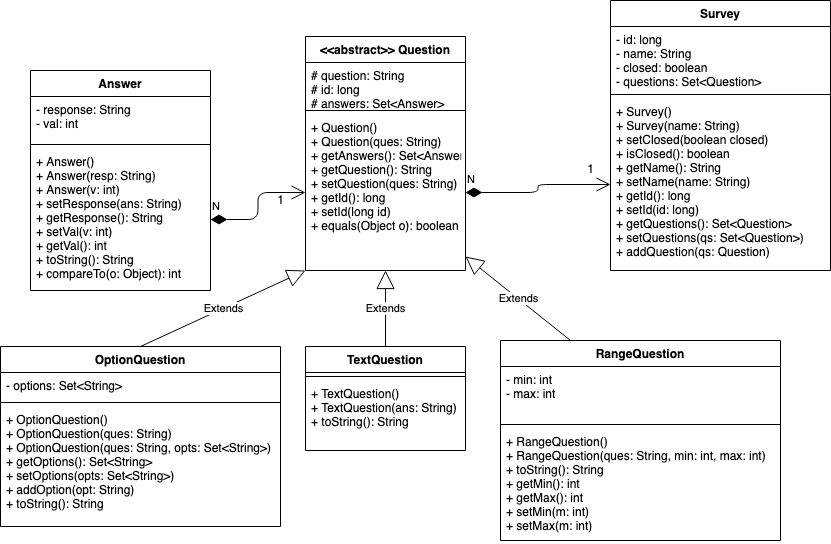

The diagram above was exported from draw.io. Its source (the exported page's mxGraphModel, read from the mxfile embedded in the PNG):
<mxGraphModel dx="1758" dy="514" grid="1" gridSize="10" guides="1" tooltips="1" connect="1" arrows="1" fold="1" page="1" pageScale="1" pageWidth="850" pageHeight="1100" math="0" shadow="0">
  <root>
    <mxCell id="0" />
    <mxCell id="1" parent="0" />
    <mxCell id="W_-J-p1eaOUHchFhhotB-1" value="Survey" style="swimlane;fontStyle=1;align=center;verticalAlign=top;childLayout=stackLayout;horizontal=1;startSize=26;horizontalStack=0;resizeParent=1;resizeParentMax=0;resizeLast=0;collapsible=1;marginBottom=0;" parent="1" vertex="1">
      <mxGeometry x="570" y="20" width="220" height="270" as="geometry" />
    </mxCell>
    <mxCell id="W_-J-p1eaOUHchFhhotB-2" value="- id: long&#10;- name: String&#10;- closed: boolean&#10;- questions: Set&lt;Question&gt;&#10;" style="text;strokeColor=none;fillColor=none;align=left;verticalAlign=top;spacingLeft=4;spacingRight=4;overflow=hidden;rotatable=0;points=[[0,0.5],[1,0.5]];portConstraint=eastwest;" parent="W_-J-p1eaOUHchFhhotB-1" vertex="1">
      <mxGeometry y="26" width="220" height="64" as="geometry" />
    </mxCell>
    <mxCell id="W_-J-p1eaOUHchFhhotB-3" value="" style="line;strokeWidth=1;fillColor=none;align=left;verticalAlign=middle;spacingTop=-1;spacingLeft=3;spacingRight=3;rotatable=0;labelPosition=right;points=[];portConstraint=eastwest;" parent="W_-J-p1eaOUHchFhhotB-1" vertex="1">
      <mxGeometry y="90" width="220" height="8" as="geometry" />
    </mxCell>
    <mxCell id="W_-J-p1eaOUHchFhhotB-4" value="+ Survey()&#10;+ Survey(name: String)&#10;+ setClosed(boolean closed)&#10;+ isClosed(): boolean&#10;+ getName(): String&#10;+ setName(name: String)&#10;+ getId(): long&#10;+ setId(id: long)&#10;+ getQuestions(): Set&lt;Question&gt;&#10;+ setQuestions(qs: Set&lt;Question&gt;)&#10;+ addQuestion(qs: Question)&#10;" style="text;strokeColor=none;fillColor=none;align=left;verticalAlign=top;spacingLeft=4;spacingRight=4;overflow=hidden;rotatable=0;points=[[0,0.5],[1,0.5]];portConstraint=eastwest;" parent="W_-J-p1eaOUHchFhhotB-1" vertex="1">
      <mxGeometry y="98" width="220" height="172" as="geometry" />
    </mxCell>
    <mxCell id="W_-J-p1eaOUHchFhhotB-9" value="TextQuestion" style="swimlane;fontStyle=1;align=center;verticalAlign=top;childLayout=stackLayout;horizontal=1;startSize=26;horizontalStack=0;resizeParent=1;resizeParentMax=0;resizeLast=0;collapsible=1;marginBottom=0;" parent="1" vertex="1">
      <mxGeometry x="265" y="366" width="160" height="104" as="geometry" />
    </mxCell>
    <mxCell id="W_-J-p1eaOUHchFhhotB-11" value="" style="line;strokeWidth=1;fillColor=none;align=left;verticalAlign=middle;spacingTop=-1;spacingLeft=3;spacingRight=3;rotatable=0;labelPosition=right;points=[];portConstraint=eastwest;" parent="W_-J-p1eaOUHchFhhotB-9" vertex="1">
      <mxGeometry y="26" width="160" height="8" as="geometry" />
    </mxCell>
    <mxCell id="W_-J-p1eaOUHchFhhotB-12" value="+ TextQuestion()&#10;+ TextQuestion(ans: String)&#10;+ toString(): String&#10;&#10;" style="text;strokeColor=none;fillColor=none;align=left;verticalAlign=top;spacingLeft=4;spacingRight=4;overflow=hidden;rotatable=0;points=[[0,0.5],[1,0.5]];portConstraint=eastwest;" parent="W_-J-p1eaOUHchFhhotB-9" vertex="1">
      <mxGeometry y="34" width="160" height="70" as="geometry" />
    </mxCell>
    <mxCell id="W_-J-p1eaOUHchFhhotB-13" value="RangeQuestion" style="swimlane;fontStyle=1;align=center;verticalAlign=top;childLayout=stackLayout;horizontal=1;startSize=26;horizontalStack=0;resizeParent=1;resizeParentMax=0;resizeLast=0;collapsible=1;marginBottom=0;" parent="1" vertex="1">
      <mxGeometry x="460" y="360" width="280" height="200" as="geometry" />
    </mxCell>
    <mxCell id="W_-J-p1eaOUHchFhhotB-14" value="- min: int&#10;- max: int&#10;" style="text;strokeColor=none;fillColor=none;align=left;verticalAlign=top;spacingLeft=4;spacingRight=4;overflow=hidden;rotatable=0;points=[[0,0.5],[1,0.5]];portConstraint=eastwest;" parent="W_-J-p1eaOUHchFhhotB-13" vertex="1">
      <mxGeometry y="26" width="280" height="54" as="geometry" />
    </mxCell>
    <mxCell id="W_-J-p1eaOUHchFhhotB-15" value="" style="line;strokeWidth=1;fillColor=none;align=left;verticalAlign=middle;spacingTop=-1;spacingLeft=3;spacingRight=3;rotatable=0;labelPosition=right;points=[];portConstraint=eastwest;" parent="W_-J-p1eaOUHchFhhotB-13" vertex="1">
      <mxGeometry y="80" width="280" height="8" as="geometry" />
    </mxCell>
    <mxCell id="W_-J-p1eaOUHchFhhotB-16" value="+ RangeQuestion()&#10;+ RangeQuestion(ques: String, min: int, max: int)&#10;+ toString(): String&#10;+ getMin(): int&#10;+ getMax(): int&#10;+ setMin(m: int)&#10;+ setMax(m: int)&#10;" style="text;strokeColor=none;fillColor=none;align=left;verticalAlign=top;spacingLeft=4;spacingRight=4;overflow=hidden;rotatable=0;points=[[0,0.5],[1,0.5]];portConstraint=eastwest;" parent="W_-J-p1eaOUHchFhhotB-13" vertex="1">
      <mxGeometry y="88" width="280" height="112" as="geometry" />
    </mxCell>
    <mxCell id="W_-J-p1eaOUHchFhhotB-17" value="OptionQuestion" style="swimlane;fontStyle=1;align=center;verticalAlign=top;childLayout=stackLayout;horizontal=1;startSize=26;horizontalStack=0;resizeParent=1;resizeParentMax=0;resizeLast=0;collapsible=1;marginBottom=0;" parent="1" vertex="1">
      <mxGeometry x="-40" y="366" width="280" height="180" as="geometry" />
    </mxCell>
    <mxCell id="W_-J-p1eaOUHchFhhotB-18" value="- options: Set&lt;String&gt;" style="text;strokeColor=none;fillColor=none;align=left;verticalAlign=top;spacingLeft=4;spacingRight=4;overflow=hidden;rotatable=0;points=[[0,0.5],[1,0.5]];portConstraint=eastwest;" parent="W_-J-p1eaOUHchFhhotB-17" vertex="1">
      <mxGeometry y="26" width="280" height="26" as="geometry" />
    </mxCell>
    <mxCell id="W_-J-p1eaOUHchFhhotB-19" value="" style="line;strokeWidth=1;fillColor=none;align=left;verticalAlign=middle;spacingTop=-1;spacingLeft=3;spacingRight=3;rotatable=0;labelPosition=right;points=[];portConstraint=eastwest;" parent="W_-J-p1eaOUHchFhhotB-17" vertex="1">
      <mxGeometry y="52" width="280" height="8" as="geometry" />
    </mxCell>
    <mxCell id="W_-J-p1eaOUHchFhhotB-20" value="+ OptionQuestion()&#10;+ OptionQuestion(ques: String)&#10;+ OptionQuestion(ques: String, opts: Set&lt;String&gt;)&#10;+ getOptions(): Set&lt;String&gt;&#10;+ setOptions(opts: Set&lt;String&gt;)&#10;+ addOption(opt: String)&#10;+ toString(): String&#10;&#10;" style="text;strokeColor=none;fillColor=none;align=left;verticalAlign=top;spacingLeft=4;spacingRight=4;overflow=hidden;rotatable=0;points=[[0,0.5],[1,0.5]];portConstraint=eastwest;" parent="W_-J-p1eaOUHchFhhotB-17" vertex="1">
      <mxGeometry y="60" width="280" height="120" as="geometry" />
    </mxCell>
    <mxCell id="W_-J-p1eaOUHchFhhotB-22" value="Extends" style="endArrow=block;endSize=16;endFill=0;html=1;exitX=0.5;exitY=0;exitDx=0;exitDy=0;entryX=0;entryY=1;entryDx=0;entryDy=0;" parent="1" source="W_-J-p1eaOUHchFhhotB-17" target="W_-J-p1eaOUHchFhhotB-5" edge="1">
      <mxGeometry width="160" relative="1" as="geometry">
        <mxPoint x="380" y="310" as="sourcePoint" />
        <mxPoint x="540" y="310" as="targetPoint" />
      </mxGeometry>
    </mxCell>
    <mxCell id="W_-J-p1eaOUHchFhhotB-23" value="Extends" style="endArrow=block;endSize=16;endFill=0;html=1;exitX=0.5;exitY=0;exitDx=0;exitDy=0;entryX=0.5;entryY=1;entryDx=0;entryDy=0;" parent="1" source="W_-J-p1eaOUHchFhhotB-9" target="W_-J-p1eaOUHchFhhotB-5" edge="1">
      <mxGeometry width="160" relative="1" as="geometry">
        <mxPoint x="160" y="376" as="sourcePoint" />
        <mxPoint x="275" y="288" as="targetPoint" />
      </mxGeometry>
    </mxCell>
    <mxCell id="W_-J-p1eaOUHchFhhotB-24" value="Extends" style="endArrow=block;endSize=16;endFill=0;html=1;exitX=0.25;exitY=0;exitDx=0;exitDy=0;" parent="1" source="W_-J-p1eaOUHchFhhotB-13" target="W_-J-p1eaOUHchFhhotB-8" edge="1">
      <mxGeometry width="160" relative="1" as="geometry">
        <mxPoint x="170" y="386" as="sourcePoint" />
        <mxPoint x="410" y="290" as="targetPoint" />
      </mxGeometry>
    </mxCell>
    <mxCell id="W_-J-p1eaOUHchFhhotB-25" value="N" style="endArrow=open;html=1;endSize=12;startArrow=diamondThin;startSize=14;startFill=1;edgeStyle=orthogonalEdgeStyle;align=left;verticalAlign=bottom;entryX=0;entryY=0.5;entryDx=0;entryDy=0;exitX=1;exitY=0.5;exitDx=0;exitDy=0;" parent="1" source="W_-J-p1eaOUHchFhhotB-8" target="W_-J-p1eaOUHchFhhotB-4" edge="1">
      <mxGeometry x="-1" y="3" relative="1" as="geometry">
        <mxPoint x="360" y="200" as="sourcePoint" />
        <mxPoint x="520" y="200" as="targetPoint" />
      </mxGeometry>
    </mxCell>
    <mxCell id="W_-J-p1eaOUHchFhhotB-26" value="1" style="text;html=1;align=center;verticalAlign=middle;resizable=0;points=[];autosize=1;" parent="1" vertex="1">
      <mxGeometry x="540" y="179" width="20" height="20" as="geometry" />
    </mxCell>
    <mxCell id="a39VxyAs28UEVgewFV6m-5" value="N" style="endArrow=open;html=1;endSize=12;startArrow=diamondThin;startSize=14;startFill=1;edgeStyle=orthogonalEdgeStyle;align=left;verticalAlign=bottom;entryX=0;entryY=0.5;entryDx=0;entryDy=0;exitX=1;exitY=0.5;exitDx=0;exitDy=0;" edge="1" parent="1" source="a39VxyAs28UEVgewFV6m-4" target="W_-J-p1eaOUHchFhhotB-8">
      <mxGeometry x="-1" y="3" relative="1" as="geometry">
        <mxPoint x="190" y="199.5" as="sourcePoint" />
        <mxPoint x="350" y="199.5" as="targetPoint" />
      </mxGeometry>
    </mxCell>
    <mxCell id="a39VxyAs28UEVgewFV6m-6" value="1" style="text;html=1;align=center;verticalAlign=middle;resizable=0;points=[];autosize=1;" vertex="1" parent="1">
      <mxGeometry x="230" y="210" width="20" height="20" as="geometry" />
    </mxCell>
    <mxCell id="a39VxyAs28UEVgewFV6m-1" value="Answer" style="swimlane;fontStyle=1;align=center;verticalAlign=top;childLayout=stackLayout;horizontal=1;startSize=26;horizontalStack=0;resizeParent=1;resizeParentMax=0;resizeLast=0;collapsible=1;marginBottom=0;" vertex="1" parent="1">
      <mxGeometry x="-10" y="90" width="180" height="220" as="geometry" />
    </mxCell>
    <mxCell id="a39VxyAs28UEVgewFV6m-2" value="- response: String&#10;- val: int&#10;" style="text;strokeColor=none;fillColor=none;align=left;verticalAlign=top;spacingLeft=4;spacingRight=4;overflow=hidden;rotatable=0;points=[[0,0.5],[1,0.5]];portConstraint=eastwest;" vertex="1" parent="a39VxyAs28UEVgewFV6m-1">
      <mxGeometry y="26" width="180" height="44" as="geometry" />
    </mxCell>
    <mxCell id="a39VxyAs28UEVgewFV6m-3" value="" style="line;strokeWidth=1;fillColor=none;align=left;verticalAlign=middle;spacingTop=-1;spacingLeft=3;spacingRight=3;rotatable=0;labelPosition=right;points=[];portConstraint=eastwest;" vertex="1" parent="a39VxyAs28UEVgewFV6m-1">
      <mxGeometry y="70" width="180" height="8" as="geometry" />
    </mxCell>
    <mxCell id="a39VxyAs28UEVgewFV6m-4" value="+ Answer()&#10;+ Answer(resp: String)&#10;+ Answer(v: int)&#10;+ setResponse(ans: String)&#10;+ getResponse(): String&#10;+ setVal(v: int)&#10;+ getVal(): int&#10;+ toString(): String&#10;+ compareTo(o: Object): int&#10;&#10;&#10;&#10;&#10;" style="text;strokeColor=none;fillColor=none;align=left;verticalAlign=top;spacingLeft=4;spacingRight=4;overflow=hidden;rotatable=0;points=[[0,0.5],[1,0.5]];portConstraint=eastwest;" vertex="1" parent="a39VxyAs28UEVgewFV6m-1">
      <mxGeometry y="78" width="180" height="142" as="geometry" />
    </mxCell>
    <mxCell id="W_-J-p1eaOUHchFhhotB-5" value="&lt;&lt;abstract&gt;&gt; Question" style="swimlane;fontStyle=1;align=center;verticalAlign=top;childLayout=stackLayout;horizontal=1;startSize=26;horizontalStack=0;resizeParent=1;resizeParentMax=0;resizeLast=0;collapsible=1;marginBottom=0;" parent="1" vertex="1">
      <mxGeometry x="265" y="56" width="160" height="234" as="geometry" />
    </mxCell>
    <mxCell id="W_-J-p1eaOUHchFhhotB-6" value="# question: String&#10;# id: long&#10;# answers: Set&lt;Answer&gt;&#10;&#10;" style="text;strokeColor=none;fillColor=none;align=left;verticalAlign=top;spacingLeft=4;spacingRight=4;overflow=hidden;rotatable=0;points=[[0,0.5],[1,0.5]];portConstraint=eastwest;" parent="W_-J-p1eaOUHchFhhotB-5" vertex="1">
      <mxGeometry y="26" width="160" height="44" as="geometry" />
    </mxCell>
    <mxCell id="W_-J-p1eaOUHchFhhotB-7" value="" style="line;strokeWidth=1;fillColor=none;align=left;verticalAlign=middle;spacingTop=-1;spacingLeft=3;spacingRight=3;rotatable=0;labelPosition=right;points=[];portConstraint=eastwest;" parent="W_-J-p1eaOUHchFhhotB-5" vertex="1">
      <mxGeometry y="70" width="160" height="8" as="geometry" />
    </mxCell>
    <mxCell id="W_-J-p1eaOUHchFhhotB-8" value="+ Question()&#10;+ Question(ques: String)&#10;+ getAnswers(): Set&lt;Answer&gt;+ addAnswer(ans: Answer)&#10;+ getQuestion(): String&#10;+ setQuestion(ques: String)&#10;+ getId(): long&#10;+ setId(long id)&#10;+ equals(Object o): boolean" style="text;strokeColor=none;fillColor=none;align=left;verticalAlign=top;spacingLeft=4;spacingRight=4;overflow=hidden;rotatable=0;points=[[0,0.5],[1,0.5]];portConstraint=eastwest;" parent="W_-J-p1eaOUHchFhhotB-5" vertex="1">
      <mxGeometry y="78" width="160" height="156" as="geometry" />
    </mxCell>
  </root>
</mxGraphModel>